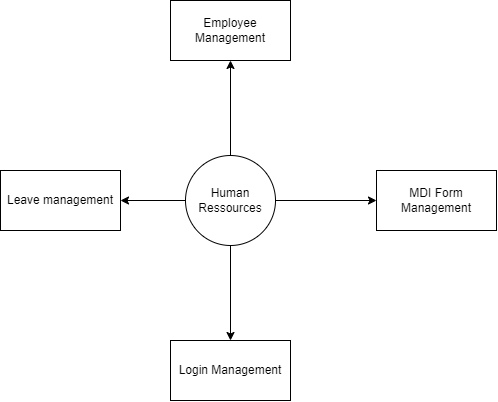

The diagram above was exported from draw.io. Its source (the exported page's mxGraphModel, read from the mxfile embedded in the PNG):
<mxGraphModel dx="868" dy="878" grid="1" gridSize="10" guides="1" tooltips="1" connect="1" arrows="1" fold="1" page="1" pageScale="1" pageWidth="827" pageHeight="1169" math="0" shadow="0">
  <root>
    <mxCell id="0" />
    <mxCell id="1" parent="0" />
    <mxCell id="lOqjXZFOxpRsxen4uI37-1" value="" style="edgeStyle=orthogonalEdgeStyle;rounded=0;orthogonalLoop=1;jettySize=auto;html=1;" edge="1" parent="1" source="lOqjXZFOxpRsxen4uI37-5" target="lOqjXZFOxpRsxen4uI37-6">
      <mxGeometry relative="1" as="geometry" />
    </mxCell>
    <mxCell id="lOqjXZFOxpRsxen4uI37-2" value="" style="edgeStyle=orthogonalEdgeStyle;rounded=0;orthogonalLoop=1;jettySize=auto;html=1;" edge="1" parent="1" source="lOqjXZFOxpRsxen4uI37-5" target="lOqjXZFOxpRsxen4uI37-7">
      <mxGeometry relative="1" as="geometry" />
    </mxCell>
    <mxCell id="lOqjXZFOxpRsxen4uI37-3" value="" style="edgeStyle=orthogonalEdgeStyle;rounded=0;orthogonalLoop=1;jettySize=auto;html=1;" edge="1" parent="1" source="lOqjXZFOxpRsxen4uI37-5" target="lOqjXZFOxpRsxen4uI37-9">
      <mxGeometry relative="1" as="geometry" />
    </mxCell>
    <mxCell id="lOqjXZFOxpRsxen4uI37-4" style="edgeStyle=orthogonalEdgeStyle;rounded=0;orthogonalLoop=1;jettySize=auto;html=1;exitX=1;exitY=0.5;exitDx=0;exitDy=0;entryX=0;entryY=0.5;entryDx=0;entryDy=0;" edge="1" parent="1" source="lOqjXZFOxpRsxen4uI37-5" target="lOqjXZFOxpRsxen4uI37-8">
      <mxGeometry relative="1" as="geometry" />
    </mxCell>
    <mxCell id="lOqjXZFOxpRsxen4uI37-5" value="Human Ressources" style="ellipse;whiteSpace=wrap;html=1;aspect=fixed;" vertex="1" parent="1">
      <mxGeometry x="369" y="390" width="90" height="90" as="geometry" />
    </mxCell>
    <mxCell id="lOqjXZFOxpRsxen4uI37-6" value="Employee Management" style="whiteSpace=wrap;html=1;" vertex="1" parent="1">
      <mxGeometry x="354" y="235" width="120" height="60" as="geometry" />
    </mxCell>
    <mxCell id="lOqjXZFOxpRsxen4uI37-7" value="Leave management" style="whiteSpace=wrap;html=1;" vertex="1" parent="1">
      <mxGeometry x="184" y="405" width="120" height="60" as="geometry" />
    </mxCell>
    <mxCell id="lOqjXZFOxpRsxen4uI37-8" value="MDI Form Management" style="whiteSpace=wrap;html=1;" vertex="1" parent="1">
      <mxGeometry x="560" y="405" width="120" height="60" as="geometry" />
    </mxCell>
    <mxCell id="lOqjXZFOxpRsxen4uI37-9" value="Login Management" style="whiteSpace=wrap;html=1;" vertex="1" parent="1">
      <mxGeometry x="354" y="575" width="120" height="60" as="geometry" />
    </mxCell>
  </root>
</mxGraphModel>